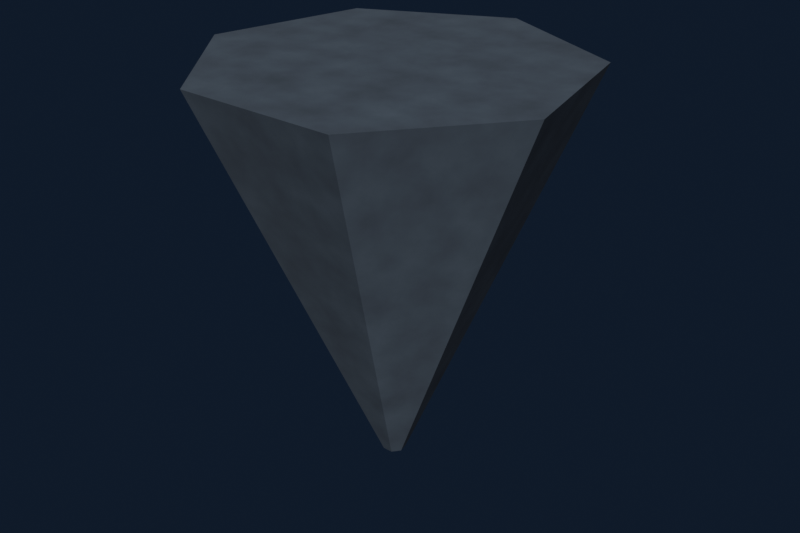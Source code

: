 # Source: floating_foundation.blend  (saved by Blender 5.2.45; exported with 4.5.12 LTS)
import bpy
from mathutils import Matrix  # noqa: F401  (used for matrix-valued properties, if any)

bpy.ops.wm.read_factory_settings(use_empty=True)
scene = bpy.context.scene
scene.name = 'Scene'

# ---- collections
col_collection = bpy.data.collections.new('Collection'); scene.collection.children.link(col_collection)

# ---- materials (node trees are filled in below, after node groups)
mat_stone___shadow = bpy.data.materials.new('Stone - shadow')
mat_stone___shadow.diffuse_color = (0.08, 0.1, 0.13, 1.0)

# ---- material node trees
mat_stone___shadow.use_nodes = True; mat_stone___shadow.node_tree.nodes.clear()
_N = mat_stone___shadow.node_tree.nodes; _L = mat_stone___shadow.node_tree.links
n0 = _N.new('ShaderNodeBsdfPrincipled'); n0.name = 'Principled BSDF'; n0.location = (-200, 100)
n0.inputs[2].default_value = 0.8
n0.inputs[10].default_value = 0.005
n1 = _N.new('ShaderNodeOutputMaterial'); n1.name = 'Material Output'; n1.location = (200, 100)
n2 = _N.new('ShaderNodeTexNoise'); n2.name = 'Noise Texture'; n2.location = (0, 0)
n2.width = 160
n2.inputs[2].default_value = 9.0
n2.inputs[3].default_value = 4.0
n3 = _N.new('ShaderNodeValToRGB'); n3.name = 'Color Ramp'; n3.location = (0, 0)
while len(n3.color_ramp.elements) > 1: n3.color_ramp.elements.remove(n3.color_ramp.elements[-1])
n3.color_ramp.elements[0].position = 0.0; n3.color_ramp.elements[0].color = (0.044, 0.055, 0.0715, 1.0)
_e = n3.color_ramp.elements.new(1.0); _e.color = (0.1, 0.125, 0.1625, 1.0)
n4 = _N.new('ShaderNodeBump'); n4.name = 'Bump'; n4.location = (0, 0)
n4.inputs[0].default_value = 0.2
n4.inputs[1].default_value = 0.04
_L.new(n0.outputs[0], n1.inputs[0])
_L.new(n2.outputs[0], n3.inputs[0])
_L.new(n3.outputs[0], n0.inputs[0])
_L.new(n2.outputs[0], n4.inputs[3])
_L.new(n4.outputs[0], n0.inputs[5])
n1.is_active_output = True

# ---- world
world_world = bpy.data.worlds.new('World'); scene.world = world_world
world_world.use_nodes = True; world_world.node_tree.nodes.clear()
_N = world_world.node_tree.nodes; _L = world_world.node_tree.links
n0 = _N.new('ShaderNodeOutputWorld'); n0.name = 'World Output'; n0.location = (200, 100)
n1 = _N.new('ShaderNodeBackground'); n1.name = 'Background'; n1.location = (-200, 100)
n1.inputs[0].default_value = (0.025, 0.04, 0.085, 1.0)
n1.inputs[1].default_value = 0.35
_L.new(n1.outputs[0], n0.inputs[0])
n0.is_active_output = True
world_world.color = (0.05088, 0.05088, 0.05088)
world_world.sun_shadow_jitter_overblur = 0.0

# ---- meshes
me_cone_023 = bpy.data.meshes.new('Cone.023')
me_cone_023.from_pydata([(0.0, 0.4, -7.0), (0.0, 6.457, 7.0), (0.3127, 0.2494, -7.0), (5.049, 4.026, 7.0), (0.39, -0.08901, -7.0), (6.295, -1.437, 7.0), (0.1736, -0.3604, -7.0), (2.802, -5.818, 7.0), (-0.1736, -0.3604, -7.0), (-2.802, -5.818, 7.0), (-0.39, -0.08901, -7.0), (-6.295, -1.437, 7.0), (-0.3127, 0.2494, -7.0), (-5.049, 4.026, 7.0)], [], [(0, 1, 3, 2), (2, 3, 5, 4), (4, 5, 7, 6), (6, 7, 9, 8), (8, 9, 11, 10), (3, 1, 13, 11, 9, 7, 5), (10, 11, 13, 12), (12, 13, 1, 0), (0, 2, 4, 6, 8, 10, 12)])
_uv = me_cone_023.uv_layers.new(name='UVMap')
_uv.uv.foreach_set('vector', [1.0, 0.5, 1.0, 1.0, 0.8571, 1.0, 0.8571, 0.5, 0.8571, 0.5, 0.8571, 1.0, 0.7143, 1.0, 0.7143, 0.5, 0.7143, 0.5, 0.7143, 1.0, 0.5714, 1.0, 0.5714, 0.5, 0.5714, 0.5, 0.5714, 1.0, 0.4286, 1.0, 0.4286, 0.5, 0.4286, 0.5, 0.4286, 1.0, 0.2857, 1.0, 0.2857, 0.5, 0.4376, 0.3996, 0.25, 0.49, 0.06236, 0.3996, 0.01602, 0.1966, 0.1459, 0.03377, 0.3541, 0.03377, 0.484, 0.1966, 0.2857, 0.5, 0.2857, 1.0, 0.1429, 1.0, 0.1429, 0.5, 0.1429, 0.5, 0.1429, 1.0, 2.98e-08, 1.0, 2.98e-08, 0.5, 0.75, 0.49, 0.9376, 0.3996, 0.984, 0.1966, 0.8541, 0.03377, 0.6459, 0.03377, 0.516, 0.1966, 0.5624, 0.3996])
me_cone_023.materials.append(mat_stone___shadow)
me_cone_023.update()

# ---- objects
ob_floating_foundation = bpy.data.objects.new('Floating foundation', me_cone_023)

# ---- transforms, parenting, visibility, modifiers, constraints
ob_floating_foundation.location = (0.0, 0.0, 0.0)

# ---- collection membership
col_collection.objects.link(ob_floating_foundation)

# ---- scene / render settings (as saved in the file)
scene.frame_start = 1; scene.frame_end = 250; scene.frame_set(1)
scene.render.engine = 'CYCLES'
scene.render.resolution_x = 1800
scene.render.resolution_y = 1200
scene.render.bake_bias = 0.0
scene.render.bake_samples = 0
scene.render.compositor_device = 'GPU'
scene.cycles.samples = 20
scene.eevee.use_volume_custom_range = False
scene.eevee.fast_gi_thickness_near = 0.1
scene.eevee.fast_gi_thickness_far = 0.0
scene.eevee.ray_tracing_options.screen_trace_thickness = 0.1
bpy.context.view_layer.update()

# ---- added for rendering (the .blend has no active camera and no usable light): camera, sun
cam_auto = bpy.data.cameras.new('AutoCamera')
cam_auto.lens = 50.0
cam_auto.sensor_width = 36.0
cam_auto.clip_end = 1000.0
ob_auto_camera = bpy.data.objects.new('AutoCamera', cam_auto)
scene.collection.objects.link(ob_auto_camera)
ob_auto_camera.location = (20.7961, -24.6356, 16.6369)
ob_auto_camera.rotation_euler = (1.09748, -7.21219e-08, 0.694738)
scene.camera = ob_auto_camera
light_auto_sun = bpy.data.lights.new('AutoSun', 'SUN')
light_auto_sun.energy = 3.0
light_auto_sun.angle = 0.0523599
ob_auto_sun = bpy.data.objects.new('AutoSun', light_auto_sun)
scene.collection.objects.link(ob_auto_sun)
ob_auto_sun.rotation_euler = (0.872665, 0.174533, 0.523599)
bpy.context.view_layer.update()
